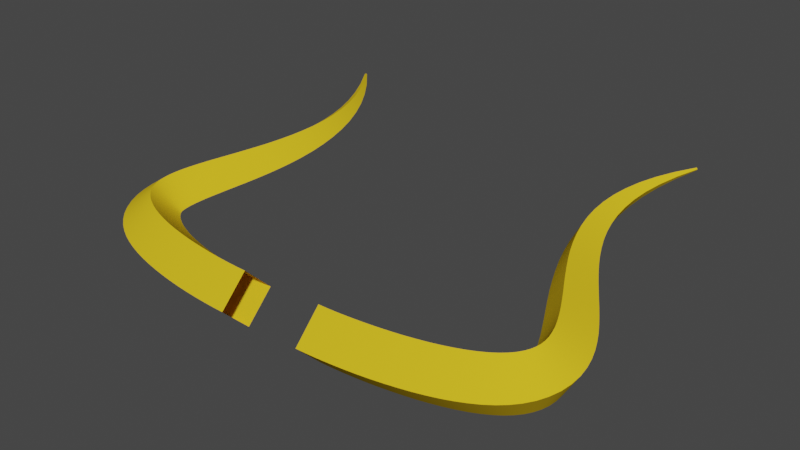 # Source: Tridentpart1.blend  (saved by Blender 3.0.42; exported with 4.5.12 LTS)
import bpy
from mathutils import Matrix  # noqa: F401  (used for matrix-valued properties, if any)

bpy.ops.wm.read_factory_settings(use_empty=True)
scene = bpy.context.scene
scene.name = 'Scene'

# ---- collections
col_collection = bpy.data.collections.new('Collection'); scene.collection.children.link(col_collection)

# ---- materials (node trees are filled in below, after node groups)
mat_material_005 = bpy.data.materials.new('Material.005')
mat_material_005.use_transparent_shadow = False
mat_material_005.diffuse_color = (0.8, 0.5331, 0.0184, 1.0)
mat_material_005.roughness = 0.1

# ---- node groups
ng_auto_smooth = bpy.data.node_groups.new('Auto Smooth', 'GeometryNodeTree')
_s = ng_auto_smooth.interface.new_socket(name='Geometry', in_out='OUTPUT', socket_type='NodeSocketGeometry')
_s = ng_auto_smooth.interface.new_socket(name='Geometry', in_out='INPUT', socket_type='NodeSocketGeometry')
_s = ng_auto_smooth.interface.new_socket(name='Angle', in_out='INPUT', socket_type='NodeSocketFloat')
_s.subtype = 'ANGLE'
_s.min_value = 0.0
_s.max_value = 3.142
ng_auto_smooth.is_modifier = True
_N = ng_auto_smooth.nodes; _L = ng_auto_smooth.links
n0 = _N.new('NodeGroupOutput'); n0.name = 'Group Output'; n0.location = (480, -100)
n1 = _N.new('NodeGroupInput'); n1.name = 'Group Input'; n1.location = (-420, -300)
n2 = _N.new('NodeGroupInput'); n2.name = 'Group Input.001'; n2.location = (-60, -100)
n3 = _N.new('GeometryNodeSetShadeSmooth'); n3.name = 'Set Shade Smooth'; n3.location = (120, -100)
n3.domain = 'EDGE'
n4 = _N.new('GeometryNodeSetShadeSmooth'); n4.name = 'Set Shade Smooth.001'; n4.location = (300, -100)
n5 = _N.new('GeometryNodeInputMeshEdgeAngle'); n5.name = 'Edge Angle'; n5.location = (-420, -220)
n6 = _N.new('GeometryNodeInputEdgeSmooth'); n6.name = 'Is Edge Smooth'; n6.location = (-60, -160)
n7 = _N.new('GeometryNodeInputShadeSmooth'); n7.name = 'Is Face Smooth'; n7.location = (-240, -340)
n8 = _N.new('FunctionNodeBooleanMath'); n8.name = 'Boolean Math'; n8.location = (-60, -220)
n9 = _N.new('FunctionNodeCompare'); n9.name = 'Compare'; n9.location = (-240, -180)
n9.operation = 'LESS_EQUAL'
_L.new(n5.outputs[0], n9.inputs[0])
_L.new(n4.outputs[0], n0.inputs[0])
_L.new(n1.outputs[1], n9.inputs[1])
_L.new(n9.outputs[0], n8.inputs[0])
_L.new(n7.outputs[0], n8.inputs[1])
_L.new(n2.outputs[0], n3.inputs[0])
_L.new(n6.outputs[0], n3.inputs[1])
_L.new(n3.outputs[0], n4.inputs[0])
_L.new(n8.outputs[0], n3.inputs[2])
n0.is_active_output = True

# ---- material node trees

# ---- world
world_world = bpy.data.worlds.new('World'); scene.world = world_world
world_world.use_nodes = True; world_world.node_tree.nodes.clear()
_N = world_world.node_tree.nodes; _L = world_world.node_tree.links
n0 = _N.new('ShaderNodeOutputWorld'); n0.name = 'World Output'; n0.location = (300, 300)
n1 = _N.new('ShaderNodeBackground'); n1.name = 'Background'; n1.location = (10, 300)
n1.inputs[0].default_value = (0.05088, 0.05088, 0.05088, 1.0)
_L.new(n1.outputs[0], n0.inputs[0])
n0.is_active_output = True
world_world.color = (0.05088, 0.05088, 0.05088)
world_world.use_sun_shadow = False
world_world.sun_shadow_jitter_overblur = 0.0

# ---- meshes
me_nurbspath = bpy.data.meshes.new('NurbsPath')
me_nurbspath.from_pydata([(0.4586, -2.642, 0.08106), (0.4611, -2.942, -0.2189), (0.4592, -2.642, -0.5189), (0.4566, -2.342, -0.2189), (0.5751, -2.64, 0.08149), (0.5847, -2.939, -0.2185), (0.5784, -2.639, -0.5185), (0.5688, -2.34, -0.2185), (0.6973, -2.635, 0.08253), (0.7135, -2.934, -0.2174), (0.703, -2.635, -0.5174), (0.6869, -2.335, -0.2175), (0.8235, -2.627, 0.08416), (0.8459, -2.926, -0.2157), (0.8316, -2.627, -0.5158), (0.8092, -2.328, -0.2159), (0.9519, -2.617, 0.08638), (0.9805, -2.916, -0.2133), (0.9623, -2.617, -0.5135), (0.9337, -2.318, -0.2138), (1.081, -2.604, 0.08919), (1.116, -2.903, -0.2104), (1.094, -2.604, -0.5106), (1.059, -2.306, -0.211), (1.209, -2.589, 0.09257), (1.251, -2.887, -0.2068), (1.225, -2.588, -0.5071), (1.183, -2.291, -0.2077), (1.335, -2.572, 0.09652), (1.385, -2.868, -0.2025), (1.354, -2.57, -0.5029), (1.304, -2.274, -0.2039), (1.458, -2.551, 0.101), (1.516, -2.846, -0.1976), (1.48, -2.55, -0.4981), (1.422, -2.255, -0.1995), (1.577, -2.529, 0.1061), (1.643, -2.822, -0.192), (1.601, -2.526, -0.4926), (1.535, -2.233, -0.1945), (1.689, -2.504, 0.1117), (1.766, -2.794, -0.1857), (1.718, -2.5, -0.4864), (1.641, -2.21, -0.1891), (1.795, -2.476, 0.1177), (1.885, -2.763, -0.1786), (1.829, -2.471, -0.4795), (1.74, -2.185, -0.1832), (1.894, -2.446, 0.1243), (1.997, -2.728, -0.1707), (1.933, -2.44, -0.4718), (1.829, -2.158, -0.1769), (1.984, -2.414, 0.1314), (2.104, -2.689, -0.1618), (2.029, -2.405, -0.4634), (1.91, -2.129, -0.1702), (2.066, -2.379, 0.1388), (2.205, -2.646, -0.1518), (2.118, -2.367, -0.454), (1.979, -2.101, -0.1634), (2.138, -2.342, 0.1466), (2.3, -2.596, -0.1405), (2.199, -2.326, -0.4438), (2.037, -2.072, -0.1566), (2.199, -2.304, 0.1547), (2.388, -2.54, -0.1277), (2.27, -2.281, -0.4325), (2.082, -2.045, -0.1501), (2.251, -2.264, 0.163), (2.469, -2.475, -0.1128), (2.333, -2.232, -0.42), (2.115, -2.02, -0.1441), (2.292, -2.222, 0.1714), (2.542, -2.4, -0.09567), (2.386, -2.178, -0.4062), (2.137, -2.0, -0.1392), (2.324, -2.18, 0.1799), (2.603, -2.314, -0.07595), (2.429, -2.12, -0.3911), (2.15, -1.985, -0.1353), (2.347, -2.136, 0.1884), (2.651, -2.218, -0.0539), (2.462, -2.057, -0.3747), (2.158, -1.974, -0.1324), (2.362, -2.089, 0.1972), (2.681, -2.115, -0.0303), (2.482, -1.99, -0.3571), (2.163, -1.964, -0.1296), (2.369, -2.039, 0.2065), (2.693, -2.009, -0.006301), (2.491, -1.92, -0.3384), (2.167, -1.95, -0.1256), (2.368, -1.985, 0.2165), (2.688, -1.906, 0.01713), (2.489, -1.848, -0.319), (2.169, -1.926, -0.1196), (2.359, -1.925, 0.2275), (2.67, -1.807, 0.03949), (2.476, -1.774, -0.2989), (2.166, -1.892, -0.1109), (2.343, -1.859, 0.2392), (2.641, -1.712, 0.06076), (2.455, -1.699, -0.2779), (2.157, -1.846, -0.09948), (2.318, -1.789, 0.2518), (2.604, -1.621, 0.08114), (2.426, -1.622, -0.2562), (2.14, -1.79, -0.08552), (2.286, -1.713, 0.2651), (2.561, -1.531, 0.1009), (2.39, -1.543, -0.2334), (2.115, -1.725, -0.06925), (2.248, -1.632, 0.279), (2.512, -1.443, 0.1204), (2.348, -1.461, -0.2095), (2.084, -1.651, -0.05089), (2.204, -1.546, 0.2935), (2.459, -1.354, 0.1398), (2.301, -1.376, -0.1843), (2.045, -1.569, -0.03062), (2.156, -1.455, 0.3085), (2.403, -1.264, 0.1592), (2.249, -1.288, -0.1579), (2.002, -1.479, -0.008549), (2.103, -1.359, 0.3241), (2.344, -1.173, 0.1788), (2.194, -1.196, -0.13), (1.954, -1.383, 0.01526), (2.049, -1.258, 0.3401), (2.284, -1.079, 0.1987), (2.138, -1.101, -0.1007), (1.903, -1.28, 0.04076), (1.994, -1.152, 0.3566), (2.223, -0.9833, 0.2189), (2.08, -1.002, -0.06975), (1.851, -1.171, 0.06796), (1.939, -1.041, 0.3736), (2.163, -0.8847, 0.2396), (2.024, -0.8986, -0.03714), (1.8, -1.054, 0.09684), (1.886, -0.9234, 0.3909), (2.105, -0.7832, 0.2607), (1.969, -0.7911, -0.002772), (1.751, -0.9313, 0.1274), (1.838, -0.8006, 0.4086), (2.05, -0.6782, 0.2824), (1.918, -0.6791, 0.03344), (1.706, -0.8015, 0.1597), (1.795, -0.6721, 0.4267), (2.0, -0.5695, 0.3046), (1.873, -0.5624, 0.07158), (1.668, -0.665, 0.1936), (1.76, -0.5377, 0.4451), (1.955, -0.4563, 0.3276), (1.834, -0.4408, 0.1118), (1.638, -0.5222, 0.2292), (1.734, -0.3974, 0.4638), (1.918, -0.338, 0.3515), (1.804, -0.3139, 0.1541), (1.62, -0.3733, 0.2664), (1.72, -0.2512, 0.4827), (1.89, -0.2135, 0.3765), (1.785, -0.1814, 0.1988), (1.615, -0.219, 0.305), (1.72, -0.09902, 0.5018), (1.873, -0.0816, 0.4029), (1.778, -0.04277, 0.2459), (1.626, -0.0602, 0.3447), (1.736, 0.05895, 0.5209), (1.869, 0.05915, 0.4309), (1.787, 0.1024, 0.2956), (1.654, 0.1022, 0.3855), (1.771, 0.2227, 0.54), (1.88, 0.21, 0.4609), (1.812, 0.2545, 0.3481), (1.703, 0.2672, 0.4272), (1.826, 0.3923, 0.5591), (1.911, 0.3721, 0.493), (1.858, 0.4141, 0.4034), (1.773, 0.4343, 0.4695), (1.904, 0.5678, 0.578), (1.965, 0.546, 0.5274), (1.927, 0.5814, 0.4618), (1.867, 0.6032, 0.5124), (2.008, 0.7496, 0.5969), (2.044, 0.732, 0.5642), (2.021, 0.7566, 0.5234), (1.985, 0.7742, 0.5561), (2.139, 0.9378, 0.6156), (2.152, 0.93, 0.6031), (2.144, 0.94, 0.5881), (2.132, 0.9478, 0.6006), (-0.4586, -2.642, 0.08106), (-0.4611, -2.942, -0.2189), (-0.4592, -2.642, -0.5189), (-0.4566, -2.342, -0.2189), (-0.5751, -2.64, 0.08149), (-0.5847, -2.939, -0.2185), (-0.5784, -2.639, -0.5185), (-0.5688, -2.34, -0.2185), (-0.6973, -2.635, 0.08253), (-0.7135, -2.934, -0.2174), (-0.703, -2.635, -0.5174), (-0.6869, -2.335, -0.2175), (-0.8235, -2.627, 0.08416), (-0.8459, -2.926, -0.2157), (-0.8316, -2.627, -0.5158), (-0.8092, -2.328, -0.2159), (-0.9519, -2.617, 0.08638), (-0.9805, -2.916, -0.2133), (-0.9623, -2.617, -0.5135), (-0.9337, -2.318, -0.2138), (-1.081, -2.604, 0.08919), (-1.116, -2.903, -0.2104), (-1.094, -2.604, -0.5106), (-1.059, -2.306, -0.211), (-1.209, -2.589, 0.09257), (-1.251, -2.887, -0.2068), (-1.225, -2.588, -0.5071), (-1.183, -2.291, -0.2077), (-1.335, -2.572, 0.09652), (-1.385, -2.868, -0.2025), (-1.354, -2.57, -0.5029), (-1.304, -2.274, -0.2039), (-1.458, -2.551, 0.101), (-1.516, -2.846, -0.1976), (-1.48, -2.55, -0.4981), (-1.422, -2.255, -0.1995), (-1.577, -2.529, 0.1061), (-1.643, -2.822, -0.192), (-1.601, -2.526, -0.4926), (-1.535, -2.233, -0.1945), (-1.689, -2.504, 0.1117), (-1.766, -2.794, -0.1857), (-1.718, -2.5, -0.4864), (-1.641, -2.21, -0.1891), (-1.795, -2.476, 0.1177), (-1.885, -2.763, -0.1786), (-1.829, -2.471, -0.4795), (-1.74, -2.185, -0.1832), (-1.894, -2.446, 0.1243), (-1.997, -2.728, -0.1707), (-1.933, -2.44, -0.4718), (-1.829, -2.158, -0.1769), (-1.984, -2.414, 0.1314), (-2.104, -2.689, -0.1618), (-2.029, -2.405, -0.4634), (-1.91, -2.129, -0.1702), (-2.066, -2.379, 0.1388), (-2.205, -2.646, -0.1518), (-2.118, -2.367, -0.454), (-1.979, -2.101, -0.1634), (-2.138, -2.342, 0.1466), (-2.3, -2.596, -0.1405), (-2.199, -2.326, -0.4438), (-2.037, -2.072, -0.1566), (-2.199, -2.304, 0.1547), (-2.388, -2.54, -0.1277), (-2.27, -2.281, -0.4325), (-2.082, -2.045, -0.1501), (-2.251, -2.264, 0.163), (-2.469, -2.475, -0.1128), (-2.333, -2.232, -0.42), (-2.115, -2.02, -0.1441), (-2.292, -2.222, 0.1714), (-2.542, -2.4, -0.09567), (-2.386, -2.178, -0.4062), (-2.137, -2.0, -0.1392), (-2.324, -2.18, 0.1799), (-2.603, -2.314, -0.07595), (-2.429, -2.12, -0.3911), (-2.15, -1.985, -0.1353), (-2.347, -2.136, 0.1884), (-2.651, -2.218, -0.0539), (-2.462, -2.057, -0.3747), (-2.158, -1.974, -0.1324), (-2.362, -2.089, 0.1972), (-2.681, -2.115, -0.0303), (-2.482, -1.99, -0.3571), (-2.163, -1.964, -0.1296), (-2.369, -2.039, 0.2065), (-2.693, -2.009, -0.006301), (-2.491, -1.92, -0.3384), (-2.167, -1.95, -0.1256), (-2.368, -1.985, 0.2165), (-2.688, -1.906, 0.01713), (-2.489, -1.848, -0.319), (-2.169, -1.926, -0.1196), (-2.359, -1.925, 0.2275), (-2.67, -1.807, 0.03949), (-2.476, -1.774, -0.2989), (-2.166, -1.892, -0.1109), (-2.343, -1.859, 0.2392), (-2.641, -1.712, 0.06076), (-2.455, -1.699, -0.2779), (-2.157, -1.846, -0.09948), (-2.318, -1.789, 0.2518), (-2.604, -1.621, 0.08114), (-2.426, -1.622, -0.2562), (-2.14, -1.79, -0.08552), (-2.286, -1.713, 0.2651), (-2.561, -1.531, 0.1009), (-2.39, -1.543, -0.2334), (-2.115, -1.725, -0.06925), (-2.248, -1.632, 0.279), (-2.512, -1.443, 0.1204), (-2.348, -1.461, -0.2095), (-2.084, -1.651, -0.05089), (-2.204, -1.546, 0.2935), (-2.459, -1.354, 0.1398), (-2.301, -1.376, -0.1843), (-2.045, -1.569, -0.03062), (-2.156, -1.455, 0.3085), (-2.403, -1.264, 0.1592), (-2.249, -1.288, -0.1579), (-2.002, -1.479, -0.008549), (-2.103, -1.359, 0.3241), (-2.344, -1.173, 0.1788), (-2.194, -1.196, -0.13), (-1.954, -1.383, 0.01526), (-2.049, -1.258, 0.3401), (-2.284, -1.079, 0.1987), (-2.138, -1.101, -0.1007), (-1.903, -1.28, 0.04076), (-1.994, -1.152, 0.3566), (-2.223, -0.9833, 0.2189), (-2.08, -1.002, -0.06975), (-1.851, -1.171, 0.06796), (-1.939, -1.041, 0.3736), (-2.163, -0.8847, 0.2396), (-2.024, -0.8986, -0.03714), (-1.8, -1.054, 0.09684), (-1.886, -0.9234, 0.3909), (-2.105, -0.7832, 0.2607), (-1.969, -0.7911, -0.002772), (-1.751, -0.9313, 0.1274), (-1.838, -0.8006, 0.4086), (-2.05, -0.6782, 0.2824), (-1.918, -0.6791, 0.03344), (-1.706, -0.8015, 0.1597), (-1.795, -0.6721, 0.4267), (-2.0, -0.5695, 0.3046), (-1.873, -0.5624, 0.07158), (-1.668, -0.665, 0.1936), (-1.76, -0.5377, 0.4451), (-1.955, -0.4563, 0.3276), (-1.834, -0.4408, 0.1118), (-1.638, -0.5222, 0.2292), (-1.734, -0.3974, 0.4638), (-1.918, -0.338, 0.3515), (-1.804, -0.3139, 0.1541), (-1.62, -0.3733, 0.2664), (-1.72, -0.2512, 0.4827), (-1.89, -0.2135, 0.3765), (-1.785, -0.1814, 0.1988), (-1.615, -0.219, 0.305), (-1.72, -0.09902, 0.5018), (-1.873, -0.0816, 0.4029), (-1.778, -0.04277, 0.2459), (-1.626, -0.0602, 0.3447), (-1.736, 0.05895, 0.5209), (-1.869, 0.05915, 0.4309), (-1.787, 0.1024, 0.2956), (-1.654, 0.1022, 0.3855), (-1.771, 0.2227, 0.54), (-1.88, 0.21, 0.4609), (-1.812, 0.2545, 0.3481), (-1.703, 0.2672, 0.4272), (-1.826, 0.3923, 0.5591), (-1.911, 0.3721, 0.493), (-1.858, 0.4141, 0.4034), (-1.773, 0.4343, 0.4695), (-1.904, 0.5678, 0.578), (-1.965, 0.546, 0.5274), (-1.927, 0.5814, 0.4618), (-1.867, 0.6032, 0.5124), (-2.008, 0.7496, 0.5969), (-2.044, 0.732, 0.5642), (-2.021, 0.7566, 0.5234), (-1.985, 0.7742, 0.5561), (-2.139, 0.9378, 0.6156), (-2.152, 0.93, 0.6031), (-2.144, 0.94, 0.5881), (-2.132, 0.9478, 0.6006)], [], [(0, 4, 7, 3), (1, 5, 4, 0), (2, 6, 5, 1), (3, 7, 6, 2), (4, 8, 11, 7), (5, 9, 8, 4), (6, 10, 9, 5), (7, 11, 10, 6), (8, 12, 15, 11), (9, 13, 12, 8), (10, 14, 13, 9), (11, 15, 14, 10), (12, 16, 19, 15), (13, 17, 16, 12), (14, 18, 17, 13), (15, 19, 18, 14), (16, 20, 23, 19), (17, 21, 20, 16), (18, 22, 21, 17), (19, 23, 22, 18), (20, 24, 27, 23), (21, 25, 24, 20), (22, 26, 25, 21), (23, 27, 26, 22), (24, 28, 31, 27), (25, 29, 28, 24), (26, 30, 29, 25), (27, 31, 30, 26), (28, 32, 35, 31), (29, 33, 32, 28), (30, 34, 33, 29), (31, 35, 34, 30), (32, 36, 39, 35), (33, 37, 36, 32), (34, 38, 37, 33), (35, 39, 38, 34), (36, 40, 43, 39), (37, 41, 40, 36), (38, 42, 41, 37), (39, 43, 42, 38), (40, 44, 47, 43), (41, 45, 44, 40), (42, 46, 45, 41), (43, 47, 46, 42), (44, 48, 51, 47), (45, 49, 48, 44), (46, 50, 49, 45), (47, 51, 50, 46), (48, 52, 55, 51), (49, 53, 52, 48), (50, 54, 53, 49), (51, 55, 54, 50), (52, 56, 59, 55), (53, 57, 56, 52), (54, 58, 57, 53), (55, 59, 58, 54), (56, 60, 63, 59), (57, 61, 60, 56), (58, 62, 61, 57), (59, 63, 62, 58), (60, 64, 67, 63), (61, 65, 64, 60), (62, 66, 65, 61), (63, 67, 66, 62), (64, 68, 71, 67), (65, 69, 68, 64), (66, 70, 69, 65), (67, 71, 70, 66), (68, 72, 75, 71), (69, 73, 72, 68), (70, 74, 73, 69), (71, 75, 74, 70), (72, 76, 79, 75), (73, 77, 76, 72), (74, 78, 77, 73), (75, 79, 78, 74), (76, 80, 83, 79), (77, 81, 80, 76), (78, 82, 81, 77), (79, 83, 82, 78), (80, 84, 87, 83), (81, 85, 84, 80), (82, 86, 85, 81), (83, 87, 86, 82), (84, 88, 91, 87), (85, 89, 88, 84), (86, 90, 89, 85), (87, 91, 90, 86), (88, 92, 95, 91), (89, 93, 92, 88), (90, 94, 93, 89), (91, 95, 94, 90), (92, 96, 99, 95), (93, 97, 96, 92), (94, 98, 97, 93), (95, 99, 98, 94), (96, 100, 103, 99), (97, 101, 100, 96), (98, 102, 101, 97), (99, 103, 102, 98), (100, 104, 107, 103), (101, 105, 104, 100), (102, 106, 105, 101), (103, 107, 106, 102), (104, 108, 111, 107), (105, 109, 108, 104), (106, 110, 109, 105), (107, 111, 110, 106), (108, 112, 115, 111), (109, 113, 112, 108), (110, 114, 113, 109), (111, 115, 114, 110), (112, 116, 119, 115), (113, 117, 116, 112), (114, 118, 117, 113), (115, 119, 118, 114), (116, 120, 123, 119), (117, 121, 120, 116), (118, 122, 121, 117), (119, 123, 122, 118), (120, 124, 127, 123), (121, 125, 124, 120), (122, 126, 125, 121), (123, 127, 126, 122), (124, 128, 131, 127), (125, 129, 128, 124), (126, 130, 129, 125), (127, 131, 130, 126), (128, 132, 135, 131), (129, 133, 132, 128), (130, 134, 133, 129), (131, 135, 134, 130), (132, 136, 139, 135), (133, 137, 136, 132), (134, 138, 137, 133), (135, 139, 138, 134), (136, 140, 143, 139), (137, 141, 140, 136), (138, 142, 141, 137), (139, 143, 142, 138), (140, 144, 147, 143), (141, 145, 144, 140), (142, 146, 145, 141), (143, 147, 146, 142), (144, 148, 151, 147), (145, 149, 148, 144), (146, 150, 149, 145), (147, 151, 150, 146), (148, 152, 155, 151), (149, 153, 152, 148), (150, 154, 153, 149), (151, 155, 154, 150), (152, 156, 159, 155), (153, 157, 156, 152), (154, 158, 157, 153), (155, 159, 158, 154), (156, 160, 163, 159), (157, 161, 160, 156), (158, 162, 161, 157), (159, 163, 162, 158), (160, 164, 167, 163), (161, 165, 164, 160), (162, 166, 165, 161), (163, 167, 166, 162), (164, 168, 171, 167), (165, 169, 168, 164), (166, 170, 169, 165), (167, 171, 170, 166), (168, 172, 175, 171), (169, 173, 172, 168), (170, 174, 173, 169), (171, 175, 174, 170), (172, 176, 179, 175), (173, 177, 176, 172), (174, 178, 177, 173), (175, 179, 178, 174), (176, 180, 183, 179), (177, 181, 180, 176), (178, 182, 181, 177), (179, 183, 182, 178), (180, 184, 187, 183), (181, 185, 184, 180), (182, 186, 185, 181), (183, 187, 186, 182), (184, 188, 191, 187), (185, 189, 188, 184), (186, 190, 189, 185), (187, 191, 190, 186), (192, 195, 199, 196), (193, 192, 196, 197), (194, 193, 197, 198), (195, 194, 198, 199), (196, 199, 203, 200), (197, 196, 200, 201), (198, 197, 201, 202), (199, 198, 202, 203), (200, 203, 207, 204), (201, 200, 204, 205), (202, 201, 205, 206), (203, 202, 206, 207), (204, 207, 211, 208), (205, 204, 208, 209), (206, 205, 209, 210), (207, 206, 210, 211), (208, 211, 215, 212), (209, 208, 212, 213), (210, 209, 213, 214), (211, 210, 214, 215), (212, 215, 219, 216), (213, 212, 216, 217), (214, 213, 217, 218), (215, 214, 218, 219), (216, 219, 223, 220), (217, 216, 220, 221), (218, 217, 221, 222), (219, 218, 222, 223), (220, 223, 227, 224), (221, 220, 224, 225), (222, 221, 225, 226), (223, 222, 226, 227), (224, 227, 231, 228), (225, 224, 228, 229), (226, 225, 229, 230), (227, 226, 230, 231), (228, 231, 235, 232), (229, 228, 232, 233), (230, 229, 233, 234), (231, 230, 234, 235), (232, 235, 239, 236), (233, 232, 236, 237), (234, 233, 237, 238), (235, 234, 238, 239), (236, 239, 243, 240), (237, 236, 240, 241), (238, 237, 241, 242), (239, 238, 242, 243), (240, 243, 247, 244), (241, 240, 244, 245), (242, 241, 245, 246), (243, 242, 246, 247), (244, 247, 251, 248), (245, 244, 248, 249), (246, 245, 249, 250), (247, 246, 250, 251), (248, 251, 255, 252), (249, 248, 252, 253), (250, 249, 253, 254), (251, 250, 254, 255), (252, 255, 259, 256), (253, 252, 256, 257), (254, 253, 257, 258), (255, 254, 258, 259), (256, 259, 263, 260), (257, 256, 260, 261), (258, 257, 261, 262), (259, 258, 262, 263), (260, 263, 267, 264), (261, 260, 264, 265), (262, 261, 265, 266), (263, 262, 266, 267), (264, 267, 271, 268), (265, 264, 268, 269), (266, 265, 269, 270), (267, 266, 270, 271), (268, 271, 275, 272), (269, 268, 272, 273), (270, 269, 273, 274), (271, 270, 274, 275), (272, 275, 279, 276), (273, 272, 276, 277), (274, 273, 277, 278), (275, 274, 278, 279), (276, 279, 283, 280), (277, 276, 280, 281), (278, 277, 281, 282), (279, 278, 282, 283), (280, 283, 287, 284), (281, 280, 284, 285), (282, 281, 285, 286), (283, 282, 286, 287), (284, 287, 291, 288), (285, 284, 288, 289), (286, 285, 289, 290), (287, 286, 290, 291), (288, 291, 295, 292), (289, 288, 292, 293), (290, 289, 293, 294), (291, 290, 294, 295), (292, 295, 299, 296), (293, 292, 296, 297), (294, 293, 297, 298), (295, 294, 298, 299), (296, 299, 303, 300), (297, 296, 300, 301), (298, 297, 301, 302), (299, 298, 302, 303), (300, 303, 307, 304), (301, 300, 304, 305), (302, 301, 305, 306), (303, 302, 306, 307), (304, 307, 311, 308), (305, 304, 308, 309), (306, 305, 309, 310), (307, 306, 310, 311), (308, 311, 315, 312), (309, 308, 312, 313), (310, 309, 313, 314), (311, 310, 314, 315), (312, 315, 319, 316), (313, 312, 316, 317), (314, 313, 317, 318), (315, 314, 318, 319), (316, 319, 323, 320), (317, 316, 320, 321), (318, 317, 321, 322), (319, 318, 322, 323), (320, 323, 327, 324), (321, 320, 324, 325), (322, 321, 325, 326), (323, 322, 326, 327), (324, 327, 331, 328), (325, 324, 328, 329), (326, 325, 329, 330), (327, 326, 330, 331), (328, 331, 335, 332), (329, 328, 332, 333), (330, 329, 333, 334), (331, 330, 334, 335), (332, 335, 339, 336), (333, 332, 336, 337), (334, 333, 337, 338), (335, 334, 338, 339), (336, 339, 343, 340), (337, 336, 340, 341), (338, 337, 341, 342), (339, 338, 342, 343), (340, 343, 347, 344), (341, 340, 344, 345), (342, 341, 345, 346), (343, 342, 346, 347), (344, 347, 351, 348), (345, 344, 348, 349), (346, 345, 349, 350), (347, 346, 350, 351), (348, 351, 355, 352), (349, 348, 352, 353), (350, 349, 353, 354), (351, 350, 354, 355), (352, 355, 359, 356), (353, 352, 356, 357), (354, 353, 357, 358), (355, 354, 358, 359), (356, 359, 363, 360), (357, 356, 360, 361), (358, 357, 361, 362), (359, 358, 362, 363), (360, 363, 367, 364), (361, 360, 364, 365), (362, 361, 365, 366), (363, 362, 366, 367), (364, 367, 371, 368), (365, 364, 368, 369), (366, 365, 369, 370), (367, 366, 370, 371), (368, 371, 375, 372), (369, 368, 372, 373), (370, 369, 373, 374), (371, 370, 374, 375), (372, 375, 379, 376), (373, 372, 376, 377), (374, 373, 377, 378), (375, 374, 378, 379), (376, 379, 383, 380), (377, 376, 380, 381), (378, 377, 381, 382), (379, 378, 382, 383)])
me_nurbspath.polygons.foreach_set('use_smooth', [True] * 376)
_uv = me_nurbspath.uv_layers.new(name='UVMap')
_uv.uv.foreach_set('vector', [0.0, 1.0, 0.02128, 1.0, 0.02128, 0.75, 0.0, 0.75, 0.0, 0.25, 0.02128, 0.25, 0.02128, 0.0, 0.0, 0.0, 0.0, 0.5, 0.02128, 0.5, 0.02128, 0.25, 0.0, 0.25, 0.0, 0.75, 0.02128, 0.75, 0.02128, 0.5, 0.0, 0.5, 0.02128, 1.0, 0.04255, 1.0, 0.04255, 0.75, 0.02128, 0.75, 0.02128, 0.25, 0.04255, 0.25, 0.04255, 0.0, 0.02128, 0.0, 0.02128, 0.5, 0.04255, 0.5, 0.04255, 0.25, 0.02128, 0.25, 0.02128, 0.75, 0.04255, 0.75, 0.04255, 0.5, 0.02128, 0.5, 0.04255, 1.0, 0.06383, 1.0, 0.06383, 0.75, 0.04255, 0.75, 0.04255, 0.25, 0.06383, 0.25, 0.06383, 0.0, 0.04255, 0.0, 0.04255, 0.5, 0.06383, 0.5, 0.06383, 0.25, 0.04255, 0.25, 0.04255, 0.75, 0.06383, 0.75, 0.06383, 0.5, 0.04255, 0.5, 0.06383, 1.0, 0.08511, 1.0, 0.08511, 0.75, 0.06383, 0.75, 0.06383, 0.25, 0.08511, 0.25, 0.08511, 0.0, 0.06383, 0.0, 0.06383, 0.5, 0.08511, 0.5, 0.08511, 0.25, 0.06383, 0.25, 0.06383, 0.75, 0.08511, 0.75, 0.08511, 0.5, 0.06383, 0.5, 0.08511, 1.0, 0.1064, 1.0, 0.1064, 0.75, 0.08511, 0.75, 0.08511, 0.25, 0.1064, 0.25, 0.1064, 0.0, 0.08511, 0.0, 0.08511, 0.5, 0.1064, 0.5, 0.1064, 0.25, 0.08511, 0.25, 0.08511, 0.75, 0.1064, 0.75, 0.1064, 0.5, 0.08511, 0.5, 0.1064, 1.0, 0.1277, 1.0, 0.1277, 0.75, 0.1064, 0.75, 0.1064, 0.25, 0.1277, 0.25, 0.1277, 0.0, 0.1064, 0.0, 0.1064, 0.5, 0.1277, 0.5, 0.1277, 0.25, 0.1064, 0.25, 0.1064, 0.75, 0.1277, 0.75, 0.1277, 0.5, 0.1064, 0.5, 0.1277, 1.0, 0.1489, 1.0, 0.1489, 0.75, 0.1277, 0.75, 0.1277, 0.25, 0.1489, 0.25, 0.1489, 0.0, 0.1277, 0.0, 0.1277, 0.5, 0.1489, 0.5, 0.1489, 0.25, 0.1277, 0.25, 0.1277, 0.75, 0.1489, 0.75, 0.1489, 0.5, 0.1277, 0.5, 0.1489, 1.0, 0.1702, 1.0, 0.1702, 0.75, 0.1489, 0.75, 0.1489, 0.25, 0.1702, 0.25, 0.1702, 0.0, 0.1489, 0.0, 0.1489, 0.5, 0.1702, 0.5, 0.1702, 0.25, 0.1489, 0.25, 0.1489, 0.75, 0.1702, 0.75, 0.1702, 0.5, 0.1489, 0.5, 0.1702, 1.0, 0.1915, 1.0, 0.1915, 0.75, 0.1702, 0.75, 0.1702, 0.25, 0.1915, 0.25, 0.1915, 0.0, 0.1702, 0.0, 0.1702, 0.5, 0.1915, 0.5, 0.1915, 0.25, 0.1702, 0.25, 0.1702, 0.75, 0.1915, 0.75, 0.1915, 0.5, 0.1702, 0.5, 0.1915, 1.0, 0.2128, 1.0, 0.2128, 0.75, 0.1915, 0.75, 0.1915, 0.25, 0.2128, 0.25, 0.2128, 0.0, 0.1915, 0.0, 0.1915, 0.5, 0.2128, 0.5, 0.2128, 0.25, 0.1915, 0.25, 0.1915, 0.75, 0.2128, 0.75, 0.2128, 0.5, 0.1915, 0.5, 0.2128, 1.0, 0.234, 1.0, 0.234, 0.75, 0.2128, 0.75, 0.2128, 0.25, 0.234, 0.25, 0.234, 0.0, 0.2128, 0.0, 0.2128, 0.5, 0.234, 0.5, 0.234, 0.25, 0.2128, 0.25, 0.2128, 0.75, 0.234, 0.75, 0.234, 0.5, 0.2128, 0.5, 0.234, 1.0, 0.2553, 1.0, 0.2553, 0.75, 0.234, 0.75, 0.234, 0.25, 0.2553, 0.25, 0.2553, 0.0, 0.234, 0.0, 0.234, 0.5, 0.2553, 0.5, 0.2553, 0.25, 0.234, 0.25, 0.234, 0.75, 0.2553, 0.75, 0.2553, 0.5, 0.234, 0.5, 0.2553, 1.0, 0.2766, 1.0, 0.2766, 0.75, 0.2553, 0.75, 0.2553, 0.25, 0.2766, 0.25, 0.2766, 0.0, 0.2553, 0.0, 0.2553, 0.5, 0.2766, 0.5, 0.2766, 0.25, 0.2553, 0.25, 0.2553, 0.75, 0.2766, 0.75, 0.2766, 0.5, 0.2553, 0.5, 0.2766, 1.0, 0.2979, 1.0, 0.2979, 0.75, 0.2766, 0.75, 0.2766, 0.25, 0.2979, 0.25, 0.2979, 0.0, 0.2766, 0.0, 0.2766, 0.5, 0.2979, 0.5, 0.2979, 0.25, 0.2766, 0.25, 0.2766, 0.75, 0.2979, 0.75, 0.2979, 0.5, 0.2766, 0.5, 0.2979, 1.0, 0.3191, 1.0, 0.3191, 0.75, 0.2979, 0.75, 0.2979, 0.25, 0.3191, 0.25, 0.3191, 0.0, 0.2979, 0.0, 0.2979, 0.5, 0.3191, 0.5, 0.3191, 0.25, 0.2979, 0.25, 0.2979, 0.75, 0.3191, 0.75, 0.3191, 0.5, 0.2979, 0.5, 0.3191, 1.0, 0.3404, 1.0, 0.3404, 0.75, 0.3191, 0.75, 0.3191, 0.25, 0.3404, 0.25, 0.3404, 0.0, 0.3191, 0.0, 0.3191, 0.5, 0.3404, 0.5, 0.3404, 0.25, 0.3191, 0.25, 0.3191, 0.75, 0.3404, 0.75, 0.3404, 0.5, 0.3191, 0.5, 0.3404, 1.0, 0.3617, 1.0, 0.3617, 0.75, 0.3404, 0.75, 0.3404, 0.25, 0.3617, 0.25, 0.3617, 0.0, 0.3404, 0.0, 0.3404, 0.5, 0.3617, 0.5, 0.3617, 0.25, 0.3404, 0.25, 0.3404, 0.75, 0.3617, 0.75, 0.3617, 0.5, 0.3404, 0.5, 0.3617, 1.0, 0.383, 1.0, 0.383, 0.75, 0.3617, 0.75, 0.3617, 0.25, 0.383, 0.25, 0.383, 0.0, 0.3617, 0.0, 0.3617, 0.5, 0.383, 0.5, 0.383, 0.25, 0.3617, 0.25, 0.3617, 0.75, 0.383, 0.75, 0.383, 0.5, 0.3617, 0.5, 0.383, 1.0, 0.4043, 1.0, 0.4043, 0.75, 0.383, 0.75, 0.383, 0.25, 0.4043, 0.25, 0.4043, 0.0, 0.383, 0.0, 0.383, 0.5, 0.4043, 0.5, 0.4043, 0.25, 0.383, 0.25, 0.383, 0.75, 0.4043, 0.75, 0.4043, 0.5, 0.383, 0.5, 0.4043, 1.0, 0.4255, 1.0, 0.4255, 0.75, 0.4043, 0.75, 0.4043, 0.25, 0.4255, 0.25, 0.4255, 0.0, 0.4043, 0.0, 0.4043, 0.5, 0.4255, 0.5, 0.4255, 0.25, 0.4043, 0.25, 0.4043, 0.75, 0.4255, 0.75, 0.4255, 0.5, 0.4043, 0.5, 0.4255, 1.0, 0.4468, 1.0, 0.4468, 0.75, 0.4255, 0.75, 0.4255, 0.25, 0.4468, 0.25, 0.4468, 0.0, 0.4255, 0.0, 0.4255, 0.5, 0.4468, 0.5, 0.4468, 0.25, 0.4255, 0.25, 0.4255, 0.75, 0.4468, 0.75, 0.4468, 0.5, 0.4255, 0.5, 0.4468, 1.0, 0.4681, 1.0, 0.4681, 0.75, 0.4468, 0.75, 0.4468, 0.25, 0.4681, 0.25, 0.4681, 0.0, 0.4468, 0.0, 0.4468, 0.5, 0.4681, 0.5, 0.4681, 0.25, 0.4468, 0.25, 0.4468, 0.75, 0.4681, 0.75, 0.4681, 0.5, 0.4468, 0.5, 0.4681, 1.0, 0.4894, 1.0, 0.4894, 0.75, 0.4681, 0.75, 0.4681, 0.25, 0.4894, 0.25, 0.4894, 0.0, 0.4681, 0.0, 0.4681, 0.5, 0.4894, 0.5, 0.4894, 0.25, 0.4681, 0.25, 0.4681, 0.75, 0.4894, 0.75, 0.4894, 0.5, 0.4681, 0.5, 0.4894, 1.0, 0.5106, 1.0, 0.5106, 0.75, 0.4894, 0.75, 0.4894, 0.25, 0.5106, 0.25, 0.5106, 0.0, 0.4894, 0.0, 0.4894, 0.5, 0.5106, 0.5, 0.5106, 0.25, 0.4894, 0.25, 0.4894, 0.75, 0.5106, 0.75, 0.5106, 0.5, 0.4894, 0.5, 0.5106, 1.0, 0.5319, 1.0, 0.5319, 0.75, 0.5106, 0.75, 0.5106, 0.25, 0.5319, 0.25, 0.5319, 0.0, 0.5106, 0.0, 0.5106, 0.5, 0.5319, 0.5, 0.5319, 0.25, 0.5106, 0.25, 0.5106, 0.75, 0.5319, 0.75, 0.5319, 0.5, 0.5106, 0.5, 0.5319, 1.0, 0.5532, 1.0, 0.5532, 0.75, 0.5319, 0.75, 0.5319, 0.25, 0.5532, 0.25, 0.5532, 0.0, 0.5319, 0.0, 0.5319, 0.5, 0.5532, 0.5, 0.5532, 0.25, 0.5319, 0.25, 0.5319, 0.75, 0.5532, 0.75, 0.5532, 0.5, 0.5319, 0.5, 0.5532, 1.0, 0.5745, 1.0, 0.5745, 0.75, 0.5532, 0.75, 0.5532, 0.25, 0.5745, 0.25, 0.5745, 0.0, 0.5532, 0.0, 0.5532, 0.5, 0.5745, 0.5, 0.5745, 0.25, 0.5532, 0.25, 0.5532, 0.75, 0.5745, 0.75, 0.5745, 0.5, 0.5532, 0.5, 0.5745, 1.0, 0.5957, 1.0, 0.5957, 0.75, 0.5745, 0.75, 0.5745, 0.25, 0.5957, 0.25, 0.5957, 0.0, 0.5745, 0.0, 0.5745, 0.5, 0.5957, 0.5, 0.5957, 0.25, 0.5745, 0.25, 0.5745, 0.75, 0.5957, 0.75, 0.5957, 0.5, 0.5745, 0.5, 0.5957, 1.0, 0.617, 1.0, 0.617, 0.75, 0.5957, 0.75, 0.5957, 0.25, 0.617, 0.25, 0.617, 0.0, 0.5957, 0.0, 0.5957, 0.5, 0.617, 0.5, 0.617, 0.25, 0.5957, 0.25, 0.5957, 0.75, 0.617, 0.75, 0.617, 0.5, 0.5957, 0.5, 0.617, 1.0, 0.6383, 1.0, 0.6383, 0.75, 0.617, 0.75, 0.617, 0.25, 0.6383, 0.25, 0.6383, 0.0, 0.617, 0.0, 0.617, 0.5, 0.6383, 0.5, 0.6383, 0.25, 0.617, 0.25, 0.617, 0.75, 0.6383, 0.75, 0.6383, 0.5, 0.617, 0.5, 0.6383, 1.0, 0.6596, 1.0, 0.6596, 0.75, 0.6383, 0.75, 0.6383, 0.25, 0.6596, 0.25, 0.6596, 0.0, 0.6383, 0.0, 0.6383, 0.5, 0.6596, 0.5, 0.6596, 0.25, 0.6383, 0.25, 0.6383, 0.75, 0.6596, 0.75, 0.6596, 0.5, 0.6383, 0.5, 0.6596, 1.0, 0.6809, 1.0, 0.6809, 0.75, 0.6596, 0.75, 0.6596, 0.25, 0.6809, 0.25, 0.6809, 0.0, 0.6596, 0.0, 0.6596, 0.5, 0.6809, 0.5, 0.6809, 0.25, 0.6596, 0.25, 0.6596, 0.75, 0.6809, 0.75, 0.6809, 0.5, 0.6596, 0.5, 0.6809, 1.0, 0.7021, 1.0, 0.7021, 0.75, 0.6809, 0.75, 0.6809, 0.25, 0.7021, 0.25, 0.7021, 0.0, 0.6809, 0.0, 0.6809, 0.5, 0.7021, 0.5, 0.7021, 0.25, 0.6809, 0.25, 0.6809, 0.75, 0.7021, 0.75, 0.7021, 0.5, 0.6809, 0.5, 0.7021, 1.0, 0.7234, 1.0, 0.7234, 0.75, 0.7021, 0.75, 0.7021, 0.25, 0.7234, 0.25, 0.7234, 0.0, 0.7021, 0.0, 0.7021, 0.5, 0.7234, 0.5, 0.7234, 0.25, 0.7021, 0.25, 0.7021, 0.75, 0.7234, 0.75, 0.7234, 0.5, 0.7021, 0.5, 0.7234, 1.0, 0.7447, 1.0, 0.7447, 0.75, 0.7234, 0.75, 0.7234, 0.25, 0.7447, 0.25, 0.7447, 0.0, 0.7234, 0.0, 0.7234, 0.5, 0.7447, 0.5, 0.7447, 0.25, 0.7234, 0.25, 0.7234, 0.75, 0.7447, 0.75, 0.7447, 0.5, 0.7234, 0.5, 0.7447, 1.0, 0.766, 1.0, 0.766, 0.75, 0.7447, 0.75, 0.7447, 0.25, 0.766, 0.25, 0.766, 0.0, 0.7447, 0.0, 0.7447, 0.5, 0.766, 0.5, 0.766, 0.25, 0.7447, 0.25, 0.7447, 0.75, 0.766, 0.75, 0.766, 0.5, 0.7447, 0.5, 0.766, 1.0, 0.7872, 1.0, 0.7872, 0.75, 0.766, 0.75, 0.766, 0.25, 0.7872, 0.25, 0.7872, 0.0, 0.766, 0.0, 0.766, 0.5, 0.7872, 0.5, 0.7872, 0.25, 0.766, 0.25, 0.766, 0.75, 0.7872, 0.75, 0.7872, 0.5, 0.766, 0.5, 0.7872, 1.0, 0.8085, 1.0, 0.8085, 0.75, 0.7872, 0.75, 0.7872, 0.25, 0.8085, 0.25, 0.8085, 0.0, 0.7872, 0.0, 0.7872, 0.5, 0.8085, 0.5, 0.8085, 0.25, 0.7872, 0.25, 0.7872, 0.75, 0.8085, 0.75, 0.8085, 0.5, 0.7872, 0.5, 0.8085, 1.0, 0.8298, 1.0, 0.8298, 0.75, 0.8085, 0.75, 0.8085, 0.25, 0.8298, 0.25, 0.8298, 0.0, 0.8085, 0.0, 0.8085, 0.5, 0.8298, 0.5, 0.8298, 0.25, 0.8085, 0.25, 0.8085, 0.75, 0.8298, 0.75, 0.8298, 0.5, 0.8085, 0.5, 0.8298, 1.0, 0.8511, 1.0, 0.8511, 0.75, 0.8298, 0.75, 0.8298, 0.25, 0.8511, 0.25, 0.8511, 0.0, 0.8298, 0.0, 0.8298, 0.5, 0.8511, 0.5, 0.8511, 0.25, 0.8298, 0.25, 0.8298, 0.75, 0.8511, 0.75, 0.8511, 0.5, 0.8298, 0.5, 0.8511, 1.0, 0.8723, 1.0, 0.8723, 0.75, 0.8511, 0.75, 0.8511, 0.25, 0.8723, 0.25, 0.8723, 0.0, 0.8511, 0.0, 0.8511, 0.5, 0.8723, 0.5, 0.8723, 0.25, 0.8511, 0.25, 0.8511, 0.75, 0.8723, 0.75, 0.8723, 0.5, 0.8511, 0.5, 0.8723, 1.0, 0.8936, 1.0, 0.8936, 0.75, 0.8723, 0.75, 0.8723, 0.25, 0.8936, 0.25, 0.8936, 0.0, 0.8723, 0.0, 0.8723, 0.5, 0.8936, 0.5, 0.8936, 0.25, 0.8723, 0.25, 0.8723, 0.75, 0.8936, 0.75, 0.8936, 0.5, 0.8723, 0.5, 0.8936, 1.0, 0.9149, 1.0, 0.9149, 0.75, 0.8936, 0.75, 0.8936, 0.25, 0.9149, 0.25, 0.9149, 0.0, 0.8936, 0.0, 0.8936, 0.5, 0.9149, 0.5, 0.9149, 0.25, 0.8936, 0.25, 0.8936, 0.75, 0.9149, 0.75, 0.9149, 0.5, 0.8936, 0.5, 0.9149, 1.0, 0.9362, 1.0, 0.9362, 0.75, 0.9149, 0.75, 0.9149, 0.25, 0.9362, 0.25, 0.9362, 0.0, 0.9149, 0.0, 0.9149, 0.5, 0.9362, 0.5, 0.9362, 0.25, 0.9149, 0.25, 0.9149, 0.75, 0.9362, 0.75, 0.9362, 0.5, 0.9149, 0.5, 0.9362, 1.0, 0.9574, 1.0, 0.9574, 0.75, 0.9362, 0.75, 0.9362, 0.25, 0.9574, 0.25, 0.9574, 0.0, 0.9362, 0.0, 0.9362, 0.5, 0.9574, 0.5, 0.9574, 0.25, 0.9362, 0.25, 0.9362, 0.75, 0.9574, 0.75, 0.9574, 0.5, 0.9362, 0.5, 0.9574, 1.0, 0.9787, 1.0, 0.9787, 0.75, 0.9574, 0.75, 0.9574, 0.25, 0.9787, 0.25, 0.9787, 0.0, 0.9574, 0.0, 0.9574, 0.5, 0.9787, 0.5, 0.9787, 0.25, 0.9574, 0.25, 0.9574, 0.75, 0.9787, 0.75, 0.9787, 0.5, 0.9574, 0.5, 0.9787, 1.0, 1.0, 1.0, 1.0, 0.75, 0.9787, 0.75, 0.9787, 0.25, 1.0, 0.25, 1.0, 0.0, 0.9787, 0.0, 0.9787, 0.5, 1.0, 0.5, 1.0, 0.25, 0.9787, 0.25, 0.9787, 0.75, 1.0, 0.75, 1.0, 0.5, 0.9787, 0.5, 0.0, 1.0, 0.0, 0.75, 0.02128, 0.75, 0.02128, 1.0, 0.0, 0.25, 0.0, 0.0, 0.02128, 0.0, 0.02128, 0.25, 0.0, 0.5, 0.0, 0.25, 0.02128, 0.25, 0.02128, 0.5, 0.0, 0.75, 0.0, 0.5, 0.02128, 0.5, 0.02128, 0.75, 0.02128, 1.0, 0.02128, 0.75, 0.04255, 0.75, 0.04255, 1.0, 0.02128, 0.25, 0.02128, 0.0, 0.04255, 0.0, 0.04255, 0.25, 0.02128, 0.5, 0.02128, 0.25, 0.04255, 0.25, 0.04255, 0.5, 0.02128, 0.75, 0.02128, 0.5, 0.04255, 0.5, 0.04255, 0.75, 0.04255, 1.0, 0.04255, 0.75, 0.06383, 0.75, 0.06383, 1.0, 0.04255, 0.25, 0.04255, 0.0, 0.06383, 0.0, 0.06383, 0.25, 0.04255, 0.5, 0.04255, 0.25, 0.06383, 0.25, 0.06383, 0.5, 0.04255, 0.75, 0.04255, 0.5, 0.06383, 0.5, 0.06383, 0.75, 0.06383, 1.0, 0.06383, 0.75, 0.08511, 0.75, 0.08511, 1.0, 0.06383, 0.25, 0.06383, 0.0, 0.08511, 0.0, 0.08511, 0.25, 0.06383, 0.5, 0.06383, 0.25, 0.08511, 0.25, 0.08511, 0.5, 0.06383, 0.75, 0.06383, 0.5, 0.08511, 0.5, 0.08511, 0.75, 0.08511, 1.0, 0.08511, 0.75, 0.1064, 0.75, 0.1064, 1.0, 0.08511, 0.25, 0.08511, 0.0, 0.1064, 0.0, 0.1064, 0.25, 0.08511, 0.5, 0.08511, 0.25, 0.1064, 0.25, 0.1064, 0.5, 0.08511, 0.75, 0.08511, 0.5, 0.1064, 0.5, 0.1064, 0.75, 0.1064, 1.0, 0.1064, 0.75, 0.1277, 0.75, 0.1277, 1.0, 0.1064, 0.25, 0.1064, 0.0, 0.1277, 0.0, 0.1277, 0.25, 0.1064, 0.5, 0.1064, 0.25, 0.1277, 0.25, 0.1277, 0.5, 0.1064, 0.75, 0.1064, 0.5, 0.1277, 0.5, 0.1277, 0.75, 0.1277, 1.0, 0.1277, 0.75, 0.1489, 0.75, 0.1489, 1.0, 0.1277, 0.25, 0.1277, 0.0, 0.1489, 0.0, 0.1489, 0.25, 0.1277, 0.5, 0.1277, 0.25, 0.1489, 0.25, 0.1489, 0.5, 0.1277, 0.75, 0.1277, 0.5, 0.1489, 0.5, 0.1489, 0.75, 0.1489, 1.0, 0.1489, 0.75, 0.1702, 0.75, 0.1702, 1.0, 0.1489, 0.25, 0.1489, 0.0, 0.1702, 0.0, 0.1702, 0.25, 0.1489, 0.5, 0.1489, 0.25, 0.1702, 0.25, 0.1702, 0.5, 0.1489, 0.75, 0.1489, 0.5, 0.1702, 0.5, 0.1702, 0.75, 0.1702, 1.0, 0.1702, 0.75, 0.1915, 0.75, 0.1915, 1.0, 0.1702, 0.25, 0.1702, 0.0, 0.1915, 0.0, 0.1915, 0.25, 0.1702, 0.5, 0.1702, 0.25, 0.1915, 0.25, 0.1915, 0.5, 0.1702, 0.75, 0.1702, 0.5, 0.1915, 0.5, 0.1915, 0.75, 0.1915, 1.0, 0.1915, 0.75, 0.2128, 0.75, 0.2128, 1.0, 0.1915, 0.25, 0.1915, 0.0, 0.2128, 0.0, 0.2128, 0.25, 0.1915, 0.5, 0.1915, 0.25, 0.2128, 0.25, 0.2128, 0.5, 0.1915, 0.75, 0.1915, 0.5, 0.2128, 0.5, 0.2128, 0.75, 0.2128, 1.0, 0.2128, 0.75, 0.234, 0.75, 0.234, 1.0, 0.2128, 0.25, 0.2128, 0.0, 0.234, 0.0, 0.234, 0.25, 0.2128, 0.5, 0.2128, 0.25, 0.234, 0.25, 0.234, 0.5, 0.2128, 0.75, 0.2128, 0.5, 0.234, 0.5, 0.234, 0.75, 0.234, 1.0, 0.234, 0.75, 0.2553, 0.75, 0.2553, 1.0, 0.234, 0.25, 0.234, 0.0, 0.2553, 0.0, 0.2553, 0.25, 0.234, 0.5, 0.234, 0.25, 0.2553, 0.25, 0.2553, 0.5, 0.234, 0.75, 0.234, 0.5, 0.2553, 0.5, 0.2553, 0.75, 0.2553, 1.0, 0.2553, 0.75, 0.2766, 0.75, 0.2766, 1.0, 0.2553, 0.25, 0.2553, 0.0, 0.2766, 0.0, 0.2766, 0.25, 0.2553, 0.5, 0.2553, 0.25, 0.2766, 0.25, 0.2766, 0.5, 0.2553, 0.75, 0.2553, 0.5, 0.2766, 0.5, 0.2766, 0.75, 0.2766, 1.0, 0.2766, 0.75, 0.2979, 0.75, 0.2979, 1.0, 0.2766, 0.25, 0.2766, 0.0, 0.2979, 0.0, 0.2979, 0.25, 0.2766, 0.5, 0.2766, 0.25, 0.2979, 0.25, 0.2979, 0.5, 0.2766, 0.75, 0.2766, 0.5, 0.2979, 0.5, 0.2979, 0.75, 0.2979, 1.0, 0.2979, 0.75, 0.3191, 0.75, 0.3191, 1.0, 0.2979, 0.25, 0.2979, 0.0, 0.3191, 0.0, 0.3191, 0.25, 0.2979, 0.5, 0.2979, 0.25, 0.3191, 0.25, 0.3191, 0.5, 0.2979, 0.75, 0.2979, 0.5, 0.3191, 0.5, 0.3191, 0.75, 0.3191, 1.0, 0.3191, 0.75, 0.3404, 0.75, 0.3404, 1.0, 0.3191, 0.25, 0.3191, 0.0, 0.3404, 0.0, 0.3404, 0.25, 0.3191, 0.5, 0.3191, 0.25, 0.3404, 0.25, 0.3404, 0.5, 0.3191, 0.75, 0.3191, 0.5, 0.3404, 0.5, 0.3404, 0.75, 0.3404, 1.0, 0.3404, 0.75, 0.3617, 0.75, 0.3617, 1.0, 0.3404, 0.25, 0.3404, 0.0, 0.3617, 0.0, 0.3617, 0.25, 0.3404, 0.5, 0.3404, 0.25, 0.3617, 0.25, 0.3617, 0.5, 0.3404, 0.75, 0.3404, 0.5, 0.3617, 0.5, 0.3617, 0.75, 0.3617, 1.0, 0.3617, 0.75, 0.383, 0.75, 0.383, 1.0, 0.3617, 0.25, 0.3617, 0.0, 0.383, 0.0, 0.383, 0.25, 0.3617, 0.5, 0.3617, 0.25, 0.383, 0.25, 0.383, 0.5, 0.3617, 0.75, 0.3617, 0.5, 0.383, 0.5, 0.383, 0.75, 0.383, 1.0, 0.383, 0.75, 0.4043, 0.75, 0.4043, 1.0, 0.383, 0.25, 0.383, 0.0, 0.4043, 0.0, 0.4043, 0.25, 0.383, 0.5, 0.383, 0.25, 0.4043, 0.25, 0.4043, 0.5, 0.383, 0.75, 0.383, 0.5, 0.4043, 0.5, 0.4043, 0.75, 0.4043, 1.0, 0.4043, 0.75, 0.4255, 0.75, 0.4255, 1.0, 0.4043, 0.25, 0.4043, 0.0, 0.4255, 0.0, 0.4255, 0.25, 0.4043, 0.5, 0.4043, 0.25, 0.4255, 0.25, 0.4255, 0.5, 0.4043, 0.75, 0.4043, 0.5, 0.4255, 0.5, 0.4255, 0.75, 0.4255, 1.0, 0.4255, 0.75, 0.4468, 0.75, 0.4468, 1.0, 0.4255, 0.25, 0.4255, 0.0, 0.4468, 0.0, 0.4468, 0.25, 0.4255, 0.5, 0.4255, 0.25, 0.4468, 0.25, 0.4468, 0.5, 0.4255, 0.75, 0.4255, 0.5, 0.4468, 0.5, 0.4468, 0.75, 0.4468, 1.0, 0.4468, 0.75, 0.4681, 0.75, 0.4681, 1.0, 0.4468, 0.25, 0.4468, 0.0, 0.4681, 0.0, 0.4681, 0.25, 0.4468, 0.5, 0.4468, 0.25, 0.4681, 0.25, 0.4681, 0.5, 0.4468, 0.75, 0.4468, 0.5, 0.4681, 0.5, 0.4681, 0.75, 0.4681, 1.0, 0.4681, 0.75, 0.4894, 0.75, 0.4894, 1.0, 0.4681, 0.25, 0.4681, 0.0, 0.4894, 0.0, 0.4894, 0.25, 0.4681, 0.5, 0.4681, 0.25, 0.4894, 0.25, 0.4894, 0.5, 0.4681, 0.75, 0.4681, 0.5, 0.4894, 0.5, 0.4894, 0.75, 0.4894, 1.0, 0.4894, 0.75, 0.5106, 0.75, 0.5106, 1.0, 0.4894, 0.25, 0.4894, 0.0, 0.5106, 0.0, 0.5106, 0.25, 0.4894, 0.5, 0.4894, 0.25, 0.5106, 0.25, 0.5106, 0.5, 0.4894, 0.75, 0.4894, 0.5, 0.5106, 0.5, 0.5106, 0.75, 0.5106, 1.0, 0.5106, 0.75, 0.5319, 0.75, 0.5319, 1.0, 0.5106, 0.25, 0.5106, 0.0, 0.5319, 0.0, 0.5319, 0.25, 0.5106, 0.5, 0.5106, 0.25, 0.5319, 0.25, 0.5319, 0.5, 0.5106, 0.75, 0.5106, 0.5, 0.5319, 0.5, 0.5319, 0.75, 0.5319, 1.0, 0.5319, 0.75, 0.5532, 0.75, 0.5532, 1.0, 0.5319, 0.25, 0.5319, 0.0, 0.5532, 0.0, 0.5532, 0.25, 0.5319, 0.5, 0.5319, 0.25, 0.5532, 0.25, 0.5532, 0.5, 0.5319, 0.75, 0.5319, 0.5, 0.5532, 0.5, 0.5532, 0.75, 0.5532, 1.0, 0.5532, 0.75, 0.5745, 0.75, 0.5745, 1.0, 0.5532, 0.25, 0.5532, 0.0, 0.5745, 0.0, 0.5745, 0.25, 0.5532, 0.5, 0.5532, 0.25, 0.5745, 0.25, 0.5745, 0.5, 0.5532, 0.75, 0.5532, 0.5, 0.5745, 0.5, 0.5745, 0.75, 0.5745, 1.0, 0.5745, 0.75, 0.5957, 0.75, 0.5957, 1.0, 0.5745, 0.25, 0.5745, 0.0, 0.5957, 0.0, 0.5957, 0.25, 0.5745, 0.5, 0.5745, 0.25, 0.5957, 0.25, 0.5957, 0.5, 0.5745, 0.75, 0.5745, 0.5, 0.5957, 0.5, 0.5957, 0.75, 0.5957, 1.0, 0.5957, 0.75, 0.617, 0.75, 0.617, 1.0, 0.5957, 0.25, 0.5957, 0.0, 0.617, 0.0, 0.617, 0.25, 0.5957, 0.5, 0.5957, 0.25, 0.617, 0.25, 0.617, 0.5, 0.5957, 0.75, 0.5957, 0.5, 0.617, 0.5, 0.617, 0.75, 0.617, 1.0, 0.617, 0.75, 0.6383, 0.75, 0.6383, 1.0, 0.617, 0.25, 0.617, 0.0, 0.6383, 0.0, 0.6383, 0.25, 0.617, 0.5, 0.617, 0.25, 0.6383, 0.25, 0.6383, 0.5, 0.617, 0.75, 0.617, 0.5, 0.6383, 0.5, 0.6383, 0.75, 0.6383, 1.0, 0.6383, 0.75, 0.6596, 0.75, 0.6596, 1.0, 0.6383, 0.25, 0.6383, 0.0, 0.6596, 0.0, 0.6596, 0.25, 0.6383, 0.5, 0.6383, 0.25, 0.6596, 0.25, 0.6596, 0.5, 0.6383, 0.75, 0.6383, 0.5, 0.6596, 0.5, 0.6596, 0.75, 0.6596, 1.0, 0.6596, 0.75, 0.6809, 0.75, 0.6809, 1.0, 0.6596, 0.25, 0.6596, 0.0, 0.6809, 0.0, 0.6809, 0.25, 0.6596, 0.5, 0.6596, 0.25, 0.6809, 0.25, 0.6809, 0.5, 0.6596, 0.75, 0.6596, 0.5, 0.6809, 0.5, 0.6809, 0.75, 0.6809, 1.0, 0.6809, 0.75, 0.7021, 0.75, 0.7021, 1.0, 0.6809, 0.25, 0.6809, 0.0, 0.7021, 0.0, 0.7021, 0.25, 0.6809, 0.5, 0.6809, 0.25, 0.7021, 0.25, 0.7021, 0.5, 0.6809, 0.75, 0.6809, 0.5, 0.7021, 0.5, 0.7021, 0.75, 0.7021, 1.0, 0.7021, 0.75, 0.7234, 0.75, 0.7234, 1.0, 0.7021, 0.25, 0.7021, 0.0, 0.7234, 0.0, 0.7234, 0.25, 0.7021, 0.5, 0.7021, 0.25, 0.7234, 0.25, 0.7234, 0.5, 0.7021, 0.75, 0.7021, 0.5, 0.7234, 0.5, 0.7234, 0.75, 0.7234, 1.0, 0.7234, 0.75, 0.7447, 0.75, 0.7447, 1.0, 0.7234, 0.25, 0.7234, 0.0, 0.7447, 0.0, 0.7447, 0.25, 0.7234, 0.5, 0.7234, 0.25, 0.7447, 0.25, 0.7447, 0.5, 0.7234, 0.75, 0.7234, 0.5, 0.7447, 0.5, 0.7447, 0.75, 0.7447, 1.0, 0.7447, 0.75, 0.766, 0.75, 0.766, 1.0, 0.7447, 0.25, 0.7447, 0.0, 0.766, 0.0, 0.766, 0.25, 0.7447, 0.5, 0.7447, 0.25, 0.766, 0.25, 0.766, 0.5, 0.7447, 0.75, 0.7447, 0.5, 0.766, 0.5, 0.766, 0.75, 0.766, 1.0, 0.766, 0.75, 0.7872, 0.75, 0.7872, 1.0, 0.766, 0.25, 0.766, 0.0, 0.7872, 0.0, 0.7872, 0.25, 0.766, 0.5, 0.766, 0.25, 0.7872, 0.25, 0.7872, 0.5, 0.766, 0.75, 0.766, 0.5, 0.7872, 0.5, 0.7872, 0.75, 0.7872, 1.0, 0.7872, 0.75, 0.8085, 0.75, 0.8085, 1.0, 0.7872, 0.25, 0.7872, 0.0, 0.8085, 0.0, 0.8085, 0.25, 0.7872, 0.5, 0.7872, 0.25, 0.8085, 0.25, 0.8085, 0.5, 0.7872, 0.75, 0.7872, 0.5, 0.8085, 0.5, 0.8085, 0.75, 0.8085, 1.0, 0.8085, 0.75, 0.8298, 0.75, 0.8298, 1.0, 0.8085, 0.25, 0.8085, 0.0, 0.8298, 0.0, 0.8298, 0.25, 0.8085, 0.5, 0.8085, 0.25, 0.8298, 0.25, 0.8298, 0.5, 0.8085, 0.75, 0.8085, 0.5, 0.8298, 0.5, 0.8298, 0.75, 0.8298, 1.0, 0.8298, 0.75, 0.8511, 0.75, 0.8511, 1.0, 0.8298, 0.25, 0.8298, 0.0, 0.8511, 0.0, 0.8511, 0.25, 0.8298, 0.5, 0.8298, 0.25, 0.8511, 0.25, 0.8511, 0.5, 0.8298, 0.75, 0.8298, 0.5, 0.8511, 0.5, 0.8511, 0.75, 0.8511, 1.0, 0.8511, 0.75, 0.8723, 0.75, 0.8723, 1.0, 0.8511, 0.25, 0.8511, 0.0, 0.8723, 0.0, 0.8723, 0.25, 0.8511, 0.5, 0.8511, 0.25, 0.8723, 0.25, 0.8723, 0.5, 0.8511, 0.75, 0.8511, 0.5, 0.8723, 0.5, 0.8723, 0.75, 0.8723, 1.0, 0.8723, 0.75, 0.8936, 0.75, 0.8936, 1.0, 0.8723, 0.25, 0.8723, 0.0, 0.8936, 0.0, 0.8936, 0.25, 0.8723, 0.5, 0.8723, 0.25, 0.8936, 0.25, 0.8936, 0.5, 0.8723, 0.75, 0.8723, 0.5, 0.8936, 0.5, 0.8936, 0.75, 0.8936, 1.0, 0.8936, 0.75, 0.9149, 0.75, 0.9149, 1.0, 0.8936, 0.25, 0.8936, 0.0, 0.9149, 0.0, 0.9149, 0.25, 0.8936, 0.5, 0.8936, 0.25, 0.9149, 0.25, 0.9149, 0.5, 0.8936, 0.75, 0.8936, 0.5, 0.9149, 0.5, 0.9149, 0.75, 0.9149, 1.0, 0.9149, 0.75, 0.9362, 0.75, 0.9362, 1.0, 0.9149, 0.25, 0.9149, 0.0, 0.9362, 0.0, 0.9362, 0.25, 0.9149, 0.5, 0.9149, 0.25, 0.9362, 0.25, 0.9362, 0.5, 0.9149, 0.75, 0.9149, 0.5, 0.9362, 0.5, 0.9362, 0.75, 0.9362, 1.0, 0.9362, 0.75, 0.9574, 0.75, 0.9574, 1.0, 0.9362, 0.25, 0.9362, 0.0, 0.9574, 0.0, 0.9574, 0.25, 0.9362, 0.5, 0.9362, 0.25, 0.9574, 0.25, 0.9574, 0.5, 0.9362, 0.75, 0.9362, 0.5, 0.9574, 0.5, 0.9574, 0.75, 0.9574, 1.0, 0.9574, 0.75, 0.9787, 0.75, 0.9787, 1.0, 0.9574, 0.25, 0.9574, 0.0, 0.9787, 0.0, 0.9787, 0.25, 0.9574, 0.5, 0.9574, 0.25, 0.9787, 0.25, 0.9787, 0.5, 0.9574, 0.75, 0.9574, 0.5, 0.9787, 0.5, 0.9787, 0.75, 0.9787, 1.0, 0.9787, 0.75, 1.0, 0.75, 1.0, 1.0, 0.9787, 0.25, 0.9787, 0.0, 1.0, 0.0, 1.0, 0.25, 0.9787, 0.5, 0.9787, 0.25, 1.0, 0.25, 1.0, 0.5, 0.9787, 0.75, 0.9787, 0.5, 1.0, 0.5, 1.0, 0.75])
me_nurbspath.materials.append(mat_material_005)
me_nurbspath.use_remesh_fix_poles = True
me_nurbspath.use_remesh_preserve_attributes = False
me_nurbspath.update()

# ---- objects
ob_nurbspath = bpy.data.objects.new('NurbsPath', me_nurbspath)

# ---- transforms, parenting, visibility, modifiers, constraints
ob_nurbspath.location = (0.09546, 0.5893, -0.06733)
ob_nurbspath.scale = (0.5013, 0.5013, 0.5013)
_m = ob_nurbspath.modifiers.new('Auto Smooth', 'NODES')
_m.node_group = ng_auto_smooth
_gi = [s.identifier for s in ng_auto_smooth.interface.items_tree if s.item_type == 'SOCKET' and s.in_out == 'INPUT']
_m[_gi[1]] = 0.5236  # Angle

# ---- collection membership
col_collection.objects.link(ob_nurbspath)

# ---- scene / render settings (as saved in the file)
scene.frame_start = 1; scene.frame_end = 250; scene.frame_set(1)
scene.render.engine = 'BLENDER_EEVEE_NEXT'
scene.cycles.sampling_pattern = 'TABULATED_SOBOL'
scene.cycles.use_light_tree = False
scene.view_settings.view_transform = 'Filmic'
bpy.context.view_layer.update()

# ---- added for rendering (the .blend has no active camera and no usable light): camera, sun
cam_auto = bpy.data.cameras.new('AutoCamera')
cam_auto.lens = 50.0
cam_auto.sensor_width = 36.0
cam_auto.clip_end = 1000.0
ob_auto_camera = bpy.data.objects.new('AutoCamera', cam_auto)
scene.collection.objects.link(ob_auto_camera)
ob_auto_camera.location = (3.22121, -3.66139, 2.45749)
ob_auto_camera.rotation_euler = (1.09748, -7.21219e-08, 0.694738)
scene.camera = ob_auto_camera
light_auto_sun = bpy.data.lights.new('AutoSun', 'SUN')
light_auto_sun.energy = 3.0
light_auto_sun.angle = 0.0523599
ob_auto_sun = bpy.data.objects.new('AutoSun', light_auto_sun)
scene.collection.objects.link(ob_auto_sun)
ob_auto_sun.rotation_euler = (0.872665, 0.174533, 0.523599)
bpy.context.view_layer.update()
